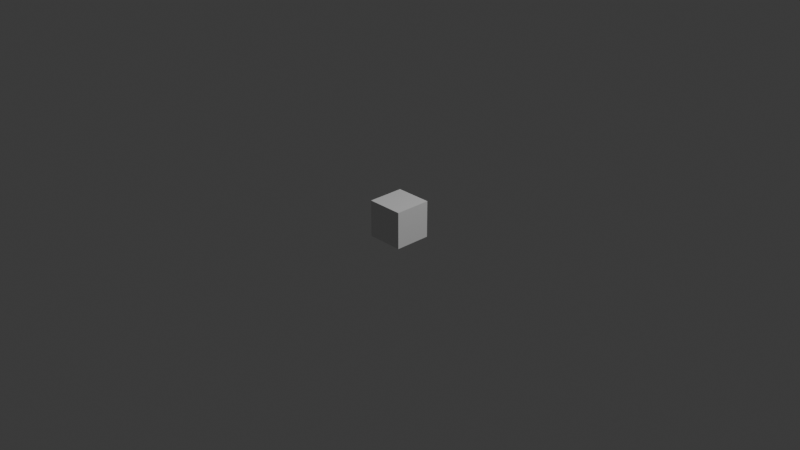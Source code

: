 # Source: Bullet.blend  (saved by Blender 4.3.34; exported with 4.5.12 LTS)
import bpy
from mathutils import Matrix  # noqa: F401  (used for matrix-valued properties, if any)

bpy.ops.wm.read_factory_settings(use_empty=True)
scene = bpy.context.scene
scene.name = 'Scene'

# ---- collections
col_collection = bpy.data.collections.new('Collection'); scene.collection.children.link(col_collection)

# ---- materials (node trees are filled in below, after node groups)
mat_material = bpy.data.materials.new('Material')
mat_material.alpha_threshold = 0.0
mat_material.roughness = 0.5
mat_material.line_color = (0.0, 0.0, 0.0, 1.0)

# ---- material node trees
mat_material.use_nodes = True; mat_material.node_tree.nodes.clear()
_N = mat_material.node_tree.nodes; _L = mat_material.node_tree.links
n0 = _N.new('ShaderNodeOutputMaterial'); n0.name = 'Material Output'; n0.location = (300, 300)
n1 = _N.new('ShaderNodeBsdfPrincipled'); n1.name = 'Principled BSDF'; n1.location = (10, 300)
n1.inputs[3].default_value = 1.45
_L.new(n1.outputs[0], n0.inputs[0])
n0.is_active_output = True

# ---- world
world_world = bpy.data.worlds.new('World'); scene.world = world_world
world_world.use_nodes = True; world_world.node_tree.nodes.clear()
_N = world_world.node_tree.nodes; _L = world_world.node_tree.links
n0 = _N.new('ShaderNodeOutputWorld'); n0.name = 'World Output'; n0.location = (300, 300)
n1 = _N.new('ShaderNodeBackground'); n1.name = 'Background'; n1.location = (10, 300)
n1.inputs[0].default_value = (0.05088, 0.05088, 0.05088, 1.0)
_L.new(n1.outputs[0], n0.inputs[0])
n0.is_active_output = True
world_world.color = (0.05088, 0.05088, 0.05088)
world_world.sun_shadow_jitter_overblur = 0.0

# ---- cameras
cam_camera = bpy.data.cameras.new('Camera')
cam_camera.clip_end = 100.0
cam_camera.ortho_scale = 7.314

# ---- lights
light_light = bpy.data.lights.new('Light', 'POINT')
light_light.energy = 1000.0
light_light.shadow_soft_size = 0.1

# ---- meshes
me_cube = bpy.data.meshes.new('Cube')
me_cube.from_pydata([(1.0, 1.0, 1.0), (1.0, 1.0, -1.0), (1.0, -1.0, 1.0), (1.0, -1.0, -1.0), (-1.0, 1.0, 1.0), (-1.0, 1.0, -1.0), (-1.0, -1.0, 1.0), (-1.0, -1.0, -1.0)], [], [(0, 4, 6, 2), (3, 2, 6, 7), (7, 6, 4, 5), (5, 1, 3, 7), (1, 0, 2, 3), (5, 4, 0, 1)])
_uv = me_cube.uv_layers.new(name='UVMap')
_uv.uv.foreach_set('vector', [0.625, 0.5, 0.875, 0.5, 0.875, 0.75, 0.625, 0.75, 0.375, 0.75, 0.625, 0.75, 0.625, 1.0, 0.375, 1.0, 0.375, 0.0, 0.625, 0.0, 0.625, 0.25, 0.375, 0.25, 0.125, 0.5, 0.375, 0.5, 0.375, 0.75, 0.125, 0.75, 0.375, 0.5, 0.625, 0.5, 0.625, 0.75, 0.375, 0.75, 0.375, 0.25, 0.625, 0.25, 0.625, 0.5, 0.375, 0.5])
me_cube.materials.append(mat_material)
me_cube.use_mirror_vertex_groups = False
me_cube.update()

# ---- objects
ob_cube = bpy.data.objects.new('Cube', me_cube)
ob_light = bpy.data.objects.new('Light', light_light)
ob_camera = bpy.data.objects.new('Camera', cam_camera)

# ---- transforms, parenting, visibility, modifiers, constraints
ob_cube.location = (0.0, 0.0, 0.0)
ob_cube.scale = (0.2, 0.2, 0.2)
ob_cube.lock_rotations_4d = False
ob_cube.empty_display_type = 'ARROWS'
ob_cube.lineart.crease_threshold = 0.0
ob_light.location = (4.076, 1.005, 5.904)
ob_light.rotation_euler = (0.6503, 0.05522, 1.866)
ob_light.lock_rotations_4d = False
ob_light.empty_display_type = 'ARROWS'
ob_light.color = (0.0, 0.0, 0.0, 0.0)
ob_light.lineart.crease_threshold = 0.0
ob_camera.location = (7.359, -6.926, 4.958)
ob_camera.rotation_euler = (1.109, 0.0, 0.8149)
ob_camera.lock_rotations_4d = False
ob_camera.empty_display_type = 'ARROWS'
ob_camera.color = (0.0, 0.0, 0.0, 0.0)
ob_camera.display_type = 'WIRE'
ob_camera.lineart.crease_threshold = 0.0

# ---- collection membership
col_collection.objects.link(ob_cube)
col_collection.objects.link(ob_light)
col_collection.objects.link(ob_camera)

# ---- scene / render settings (as saved in the file)
scene.camera = ob_camera
scene.frame_start = 1; scene.frame_end = 250; scene.frame_set(1)
scene.render.engine = 'BLENDER_EEVEE_NEXT'
bpy.context.view_layer.update()
